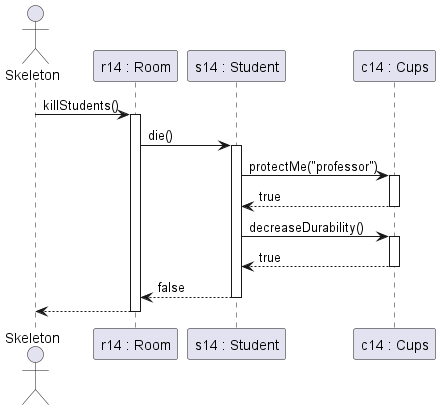

The diagram above was rendered by PlantUML. Its source (embedded in the PNG):
@startuml oktato_tamad

actor Skeleton as sk
participant "r14 : Room" as r
participant "s14 : Student" as s
participant "c14 : Cups" as c

sk->r ++: killStudents()

r -> s ++: die()

s->c ++: protectMe("professor")
c-->s --: true

s->c ++: decreaseDurability()
c-->s --: true

s-->r --: false

r-->sk --:

@enduml